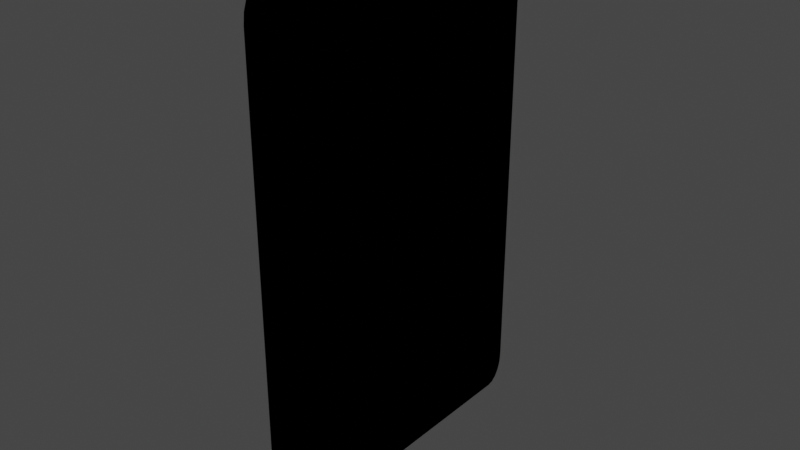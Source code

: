 # Source: Card.blend  (saved by Blender 3.6.11; exported with 4.5.12 LTS)
import bpy
from mathutils import Matrix  # noqa: F401  (used for matrix-valued properties, if any)

bpy.ops.wm.read_factory_settings(use_empty=True)
scene = bpy.context.scene
scene.name = 'Scene'

# ---- collections
col_collection = bpy.data.collections.new('Collection'); scene.collection.children.link(col_collection)

# ---- materials (node trees are filled in below, after node groups)
mat_material = bpy.data.materials.new('Material')
mat_material.alpha_threshold = 0.0
mat_material.use_transparent_shadow = False
mat_material.roughness = 0.5
mat_material.line_color = (0.0, 0.0, 0.0, 1.0)

# ---- material node trees
mat_material.use_nodes = True; mat_material.node_tree.nodes.clear()
_N = mat_material.node_tree.nodes; _L = mat_material.node_tree.links
n0 = _N.new('ShaderNodeOutputMaterial'); n0.name = 'Material Output'; n0.location = (300, 300)
n1 = _N.new('ShaderNodeBsdfPrincipled'); n1.name = 'Principled BSDF'; n1.location = (10, 300)
n1.distribution = 'GGX'
n1.subsurface_method = 'RANDOM_WALK_SKIN'
n1.inputs[3].default_value = 1.45
n1.inputs[27].default_value = (0.0, 0.0, 0.0, 1.0)
n1.inputs[28].default_value = 1.0
_L.new(n1.outputs[0], n0.inputs[0])
n0.is_active_output = True

# ---- world
world_world = bpy.data.worlds.new('World'); scene.world = world_world
world_world.use_nodes = True; world_world.node_tree.nodes.clear()
_N = world_world.node_tree.nodes; _L = world_world.node_tree.links
n0 = _N.new('ShaderNodeOutputWorld'); n0.name = 'World Output'; n0.location = (300, 300)
n1 = _N.new('ShaderNodeBackground'); n1.name = 'Background'; n1.location = (10, 300)
n1.inputs[0].default_value = (0.05088, 0.05088, 0.05088, 1.0)
_L.new(n1.outputs[0], n0.inputs[0])
n0.is_active_output = True
world_world.color = (0.05088, 0.05088, 0.05088)
world_world.use_sun_shadow = False
world_world.sun_shadow_jitter_overblur = 0.0

# ---- meshes
me_cube = bpy.data.meshes.new('Cube')
me_cube.from_pydata([(1.0, 1.0, 0.8826), (1.0, 0.8826, 1.0), (1.0, 0.9259, 0.9089), (1.0, 0.9943, 0.9189), (1.0, 0.9776, 0.9516), (1.0, 0.9516, 0.9776), (1.0, 0.9189, 0.9943), (1.0, 0.8826, -1.0), (1.0, 1.0, -0.8826), (1.0, 0.9189, -0.9943), (1.0, 0.9516, -0.9776), (1.0, 0.9776, -0.9516), (1.0, 0.9943, -0.9189), (1.0, -0.8826, 1.0), (1.0, -1.0, 0.8826), (1.0, -0.9259, 0.9089), (1.0, -0.9189, 0.9943), (1.0, -0.9516, 0.9776), (1.0, -0.9776, 0.9516), (1.0, -0.9943, 0.9189), (1.0, -1.0, -0.8826), (1.0, -0.8826, -1.0), (1.0, -0.9943, -0.9189), (1.0, -0.9776, -0.9516), (1.0, -0.9516, -0.9776), (1.0, -0.9189, -0.9943), (-1.0, 0.8826, 1.0), (-1.0, 1.0, 0.8826), (-1.0, 0.9259, 0.9089), (-1.0, 0.9189, 0.9943), (-1.0, 0.9516, 0.9776), (-1.0, 0.9776, 0.9516), (-1.0, 0.9943, 0.9189), (-1.0, 1.0, -0.8826), (-1.0, 0.8826, -1.0), (-1.0, 0.9943, -0.9189), (-1.0, 0.9776, -0.9516), (-1.0, 0.9516, -0.9776), (-1.0, 0.9189, -0.9943), (-1.0, -1.0, 0.8826), (-1.0, -0.8826, 1.0), (-1.0, -0.9259, 0.9089), (-1.0, -0.9943, 0.9189), (-1.0, -0.9776, 0.9516), (-1.0, -0.9516, 0.9776), (-1.0, -0.9189, 0.9943), (-1.0, -0.8826, -1.0), (-1.0, -1.0, -0.8826), (-1.0, -0.9189, -0.9943), (-1.0, -0.9516, -0.9776), (-1.0, -0.9776, -0.9516), (-1.0, -0.9943, -0.9189), (-1.0, -0.8414, -0.0197), (-1.0, -0.724, -0.1371), (-1.0, -0.8357, -0.05598), (-1.0, -0.819, -0.08871), (-1.0, -0.793, -0.1147), (-1.0, -0.7603, -0.1314), (-1.0, -0.724, 0.805), (-1.0, -0.8414, 0.6876), (-1.0, -0.9155, 0.8961), (-1.0, -0.7603, 0.7992), (-1.0, -0.793, 0.7825), (-1.0, -0.819, 0.7566), (-1.0, -0.8357, 0.7238), (-1.0, 0.724, -0.1371), (-1.0, 0.8414, -0.0197), (-1.0, 0.7603, -0.1314), (-1.0, 0.793, -0.1147), (-1.0, 0.819, -0.08871), (-1.0, 0.8357, -0.05598), (-1.0, 0.8414, 0.6876), (-1.0, 0.724, 0.805), (-1.0, 0.9155, 0.8961), (-1.0, 0.8357, 0.7238), (-1.0, 0.819, 0.7566), (-1.0, 0.793, 0.7825), (-1.0, 0.7603, 0.7992), (1.0, 0.8414, -0.0197), (1.0, 0.724, -0.1371), (1.0, 0.8357, -0.05598), (1.0, 0.819, -0.08871), (1.0, 0.793, -0.1147), (1.0, 0.7603, -0.1314), (1.0, 0.724, 0.805), (1.0, 0.8414, 0.6876), (1.0, 0.9155, 0.8961), (1.0, 0.7603, 0.7992), (1.0, 0.793, 0.7825), (1.0, 0.819, 0.7566), (1.0, 0.8357, 0.7238), (1.0, -0.724, -0.1371), (1.0, -0.8414, -0.0197), (1.0, -0.7603, -0.1314), (1.0, -0.793, -0.1147), (1.0, -0.819, -0.08871), (1.0, -0.8357, -0.05598), (1.0, -0.8414, 0.6876), (1.0, -0.724, 0.805), (1.0, -0.9155, 0.8961), (1.0, -0.8357, 0.7238), (1.0, -0.819, 0.7566), (1.0, -0.793, 0.7825), (1.0, -0.7603, 0.7992)], [], [(15, 14, 20, 22, 23, 24, 25, 21, 7, 9, 10, 11, 12, 8, 0, 2, 86, 85, 78, 80, 81, 82, 83, 79, 91, 93, 94, 95, 96, 92, 97, 99), (28, 27, 33, 35, 36, 37, 38, 34, 46, 48, 49, 50, 51, 47, 39, 41, 60, 59, 52, 54, 55, 56, 57, 53, 65, 67, 68, 69, 70, 66, 71, 73), (79, 65, 53, 91), (58, 60, 41, 40, 26, 28, 73, 72), (20, 14, 39, 47), (1, 26, 40, 13), (34, 7, 21, 46), (84, 86, 2, 1, 13, 15, 99, 98), (58, 72, 84, 98), (92, 52, 59, 97), (71, 66, 78, 85), (0, 3, 2), (3, 4, 2), (4, 5, 2), (5, 6, 2), (6, 1, 2), (13, 16, 15), (16, 17, 15), (17, 18, 15), (18, 19, 15), (19, 14, 15), (26, 29, 28), (29, 30, 28), (30, 31, 28), (31, 32, 28), (32, 27, 28), (39, 42, 41), (42, 43, 41), (43, 44, 41), (44, 45, 41), (45, 40, 41), (58, 61, 60), (61, 62, 60), (62, 63, 60), (63, 64, 60), (64, 59, 60), (71, 74, 73), (74, 75, 73), (75, 76, 73), (76, 77, 73), (77, 72, 73), (84, 87, 86), (87, 88, 86), (88, 89, 86), (89, 90, 86), (90, 85, 86), (97, 100, 99), (100, 101, 99), (101, 102, 99), (102, 103, 99), (103, 98, 99), (0, 27, 32, 3), (3, 32, 31, 4), (4, 31, 30, 5), (5, 30, 29, 6), (6, 29, 26, 1), (20, 47, 51, 22), (22, 51, 50, 23), (23, 50, 49, 24), (24, 49, 48, 25), (25, 48, 46, 21), (65, 79, 83, 67), (67, 83, 82, 68), (68, 82, 81, 69), (69, 81, 80, 70), (70, 80, 78, 66), (71, 85, 90, 74), (74, 90, 89, 75), (75, 89, 88, 76), (76, 88, 87, 77), (77, 87, 84, 72), (7, 34, 38, 9), (9, 38, 37, 10), (10, 37, 36, 11), (11, 36, 35, 12), (12, 35, 33, 8), (52, 92, 96, 54), (54, 96, 95, 55), (55, 95, 94, 56), (56, 94, 93, 57), (57, 93, 91, 53), (58, 98, 103, 61), (61, 103, 102, 62), (62, 102, 101, 63), (63, 101, 100, 64), (64, 100, 97, 59), (13, 40, 45, 16), (16, 45, 44, 17), (17, 44, 43, 18), (18, 43, 42, 19), (19, 42, 39, 14), (33, 27, 0, 8)])
_uv = me_cube.uv_layers.new(name='UVMap')
_uv.uv.foreach_set('vector', [0.00911, 0.007406, 0.01174, -5.132e-10, 0.1883, -8.229e-09, 0.1919, 0.0005746, 0.1952, 0.002242, 0.1978, 0.00484, 0.1994, 0.008113, 0.2, 0.01174, 0.2, 0.1883, 0.1994, 0.1919, 0.1978, 0.1952, 0.1952, 0.1978, 0.1919, 0.1994, 0.1883, 0.2, 0.01174, 0.2, 0.00911, 0.1926, 0.01039, 0.1916, 0.03124, 0.1841, 0.102, 0.1841, 0.1056, 0.1836, 0.1089, 0.1819, 0.1115, 0.1793, 0.1131, 0.176, 0.1137, 0.1724, 0.1137, 0.0276, 0.1131, 0.02397, 0.1115, 0.0207, 0.1089, 0.0181, 0.1056, 0.01643, 0.102, 0.01586, 0.03124, 0.01586, 0.01039, 0.008449, 0.00911, 0.2074, 0.01174, 0.2, 0.1883, 0.2, 0.1919, 0.2006, 0.1952, 0.2022, 0.1978, 0.2048, 0.1994, 0.2081, 0.2, 0.2117, 0.2, 0.3883, 0.1994, 0.3919, 0.1978, 0.3952, 0.1952, 0.3978, 0.1919, 0.3994, 0.1883, 0.4, 0.01174, 0.4, 0.00911, 0.3926, 0.01039, 0.3916, 0.03124, 0.3841, 0.102, 0.3841, 0.1056, 0.3836, 0.1089, 0.3819, 0.1115, 0.3793, 0.1131, 0.376, 0.1137, 0.3724, 0.1137, 0.2276, 0.1131, 0.224, 0.1115, 0.2207, 0.1089, 0.2181, 0.1056, 0.2164, 0.102, 0.2159, 0.03124, 0.2159, 0.01039, 0.2084, 0.5244, 0.8, 0.5244, 1.0, 0.3796, 1.0, 0.3796, 0.8, 0.0195, 0.3724, 0.01039, 0.3916, 0.00911, 0.3926, 5.05e-09, 0.3883, -2.665e-09, 0.2117, 0.00911, 0.2074, 0.01039, 0.2084, 0.0195, 0.2276, 0.5722, 0.8, 0.3957, 0.8, 0.3957, 0.6, 0.5722, 0.6, 0.6, 0.1998, 0.8, 0.1998, 0.8, 0.3763, 0.6, 0.3763, 0.4, 0.009499, 0.6, 0.009499, 0.6, 0.186, 0.4, 0.186, 0.0195, 0.1724, 0.01039, 0.1916, 0.00911, 0.1926, 2.269e-09, 0.1883, -5.447e-09, 0.01174, 0.00911, 0.007406, 0.01039, 0.008449, 0.0195, 0.0276, 0.5434, 0.8, 0.6882, 0.8, 0.6882, 1.0, 0.5434, 1.0, 0.7754, 0.8, 0.7754, 1.0, 0.7046, 1.0, 0.7046, 0.8, 0.8, 0.07763, 0.8, 0.006901, 1.0, 0.006901, 1.0, 0.07763, 0.01174, 0.2, 0.008113, 0.1994, 0.00911, 0.1926, 0.008113, 0.1994, 0.00484, 0.1978, 0.00911, 0.1926, 0.00484, 0.1978, 0.002242, 0.1952, 0.00911, 0.1926, 0.002242, 0.1952, 0.0005746, 0.1919, 0.00911, 0.1926, 0.0005746, 0.1919, 2.269e-09, 0.1883, 0.00911, 0.1926, -5.447e-09, 0.01174, 0.0005746, 0.008113, 0.00911, 0.007406, 0.0005746, 0.008113, 0.002242, 0.00484, 0.00911, 0.007406, 0.002242, 0.00484, 0.00484, 0.002242, 0.00911, 0.007406, 0.00484, 0.002242, 0.008113, 0.0005746, 0.00911, 0.007406, 0.008113, 0.0005746, 0.01174, -5.132e-10, 0.00911, 0.007406, -2.665e-09, 0.2117, 0.0005746, 0.2081, 0.00911, 0.2074, 0.0005746, 0.2081, 0.002242, 0.2048, 0.00911, 0.2074, 0.002242, 0.2048, 0.00484, 0.2022, 0.00911, 0.2074, 0.00484, 0.2022, 0.008113, 0.2006, 0.00911, 0.2074, 0.008113, 0.2006, 0.01174, 0.2, 0.00911, 0.2074, 0.01174, 0.4, 0.008113, 0.3994, 0.00911, 0.3926, 0.008113, 0.3994, 0.00484, 0.3978, 0.00911, 0.3926, 0.00484, 0.3978, 0.002242, 0.3952, 0.00911, 0.3926, 0.002242, 0.3952, 0.0005746, 0.3919, 0.00911, 0.3926, 0.0005746, 0.3919, 5.05e-09, 0.3883, 0.00911, 0.3926, 0.0195, 0.3724, 0.02008, 0.376, 0.01039, 0.3916, 0.02008, 0.376, 0.02175, 0.3793, 0.01039, 0.3916, 0.02175, 0.3793, 0.02434, 0.3819, 0.01039, 0.3916, 0.02434, 0.3819, 0.02762, 0.3836, 0.01039, 0.3916, 0.02762, 0.3836, 0.03124, 0.3841, 0.01039, 0.3916, 0.03124, 0.2159, 0.02762, 0.2164, 0.01039, 0.2084, 0.02762, 0.2164, 0.02434, 0.2181, 0.01039, 0.2084, 0.02434, 0.2181, 0.02175, 0.2207, 0.01039, 0.2084, 0.02175, 0.2207, 0.02008, 0.224, 0.01039, 0.2084, 0.02008, 0.224, 0.0195, 0.2276, 0.01039, 0.2084, 0.0195, 0.1724, 0.02008, 0.176, 0.01039, 0.1916, 0.02008, 0.176, 0.02175, 0.1793, 0.01039, 0.1916, 0.02175, 0.1793, 0.02434, 0.1819, 0.01039, 0.1916, 0.02434, 0.1819, 0.02762, 0.1836, 0.01039, 0.1916, 0.02762, 0.1836, 0.03124, 0.1841, 0.01039, 0.1916, 0.03124, 0.01586, 0.02762, 0.01643, 0.01039, 0.008449, 0.02762, 0.01643, 0.02434, 0.0181, 0.01039, 0.008449, 0.02434, 0.0181, 0.02175, 0.0207, 0.01039, 0.008449, 0.02175, 0.0207, 0.02008, 0.02397, 0.01039, 0.008449, 0.02008, 0.02397, 0.0195, 0.0276, 0.01039, 0.008449, 0.6, 0.1834, 0.8, 0.1834, 0.8, 0.187, 0.6, 0.187, 0.6, 0.187, 0.8, 0.187, 0.8, 0.1903, 0.6, 0.1903, 0.6, 0.1903, 0.8, 0.1903, 0.8, 0.1929, 0.6, 0.1929, 0.6, 0.1929, 0.8, 0.1929, 0.8, 0.1962, 0.6, 0.1962, 0.6, 0.1962, 0.8, 0.1962, 0.8, 0.1998, 0.6, 0.1998, 0.5722, 0.8, 0.5722, 0.6, 0.5758, 0.6, 0.5758, 0.8, 0.5758, 0.8, 0.5758, 0.6, 0.5791, 0.6, 0.5791, 0.8, 0.6, 0.1955, 0.4, 0.1955, 0.4, 0.1929, 0.6, 0.1929, 0.6, 0.1929, 0.4, 0.1929, 0.4, 0.1896, 0.6, 0.1896, 0.6, 0.1896, 0.4, 0.1896, 0.4, 0.186, 0.6, 0.186, 0.5244, 1.0, 0.5244, 0.8, 0.5281, 0.8, 0.5281, 1.0, 0.5281, 1.0, 0.5281, 0.8, 0.5313, 0.8, 0.5313, 1.0, 0.5313, 1.0, 0.5313, 0.8, 0.5339, 0.8, 0.5339, 1.0, 0.8, 1.425e-08, 1.0, -3.231e-09, 1.0, 0.003273, 0.8, 0.003273, 0.8, 0.003273, 1.0, 0.003273, 1.0, 0.006901, 0.8, 0.006901, 0.8, 0.07763, 1.0, 0.07763, 1.0, 0.08125, 0.8, 0.08125, 0.8, 0.08125, 1.0, 0.08125, 1.0, 0.08453, 0.8, 0.08453, 0.6977, 0.8, 0.6977, 1.0, 0.6951, 1.0, 0.6951, 0.8, 0.6951, 0.8, 0.6951, 1.0, 0.6919, 1.0, 0.6919, 0.8, 0.6919, 0.8, 0.6919, 1.0, 0.6882, 1.0, 0.6882, 0.8, 0.6, 0.009499, 0.4, 0.009499, 0.4, 0.005871, 0.6, 0.005871, 0.6, 0.005871, 0.4, 0.005871, 0.4, 0.002598, 0.6, 0.002598, 0.6, 0.002598, 0.4, 0.002598, 0.4, 1.868e-08, 0.6, 1.191e-09, 0.6, 1.311e-08, 0.8, -4.373e-09, 0.8, 0.003273, 0.6, 0.003273, 0.6, 0.003273, 0.8, 0.003273, 0.8, 0.006901, 0.6, 0.006901, 0.7754, 1.0, 0.7754, 0.8, 0.779, 0.8, 0.779, 1.0, 0.779, 1.0, 0.779, 0.8, 0.7823, 0.8, 0.7823, 1.0, 0.3701, 1.0, 0.3701, 0.8, 0.3727, 0.8, 0.3727, 1.0, 0.3727, 1.0, 0.3727, 0.8, 0.376, 0.8, 0.376, 1.0, 0.376, 1.0, 0.376, 0.8, 0.3796, 0.8, 0.3796, 1.0, 0.5434, 0.8, 0.5434, 1.0, 0.5398, 1.0, 0.5398, 0.8, 0.5398, 0.8, 0.5398, 1.0, 0.5365, 1.0, 0.5365, 0.8, 0.5365, 0.8, 0.5365, 1.0, 0.5339, 1.0, 0.5339, 0.8, 0.6977, 1.0, 0.6977, 0.8, 0.701, 0.8, 0.701, 1.0, 0.701, 1.0, 0.701, 0.8, 0.7046, 0.8, 0.7046, 1.0, 0.6, 0.3763, 0.8, 0.3763, 0.8, 0.38, 0.6, 0.38, 0.6, 0.38, 0.8, 0.38, 0.8, 0.3832, 0.6, 0.3832, 0.3862, 0.8, 0.3862, 0.6, 0.3888, 0.6, 0.3888, 0.8, 0.3888, 0.8, 0.3888, 0.6, 0.392, 0.6, 0.392, 0.8, 0.392, 0.8, 0.392, 0.6, 0.3957, 0.6, 0.3957, 0.8, 0.8, 0.006901, 0.8, 0.1834, 0.6, 0.1834, 0.6, 0.006901])
me_cube.materials.append(mat_material)
me_cube.use_mirror_vertex_groups = False
me_cube.update()
me_cube_003 = bpy.data.meshes.new('Cube.003')
me_cube_003.from_pydata([(-1.0, -0.8745, -1.0), (-1.0, -1.0, -0.8745), (-1.0, -0.9133, -0.9939), (-1.0, -0.9483, -0.976), (-1.0, -0.976, -0.9483), (-1.0, -0.9939, -0.9133), (-1.0, -1.0, 0.8745), (-1.0, -0.8745, 1.0), (-1.0, -0.9939, 0.9133), (-1.0, -0.976, 0.9483), (-1.0, -0.9483, 0.976), (-1.0, -0.9133, 0.9939), (-1.0, 1.0, -0.8745), (-1.0, 0.8745, -1.0), (-1.0, 0.9939, -0.9133), (-1.0, 0.976, -0.9483), (-1.0, 0.9483, -0.976), (-1.0, 0.9133, -0.9939), (-1.0, 0.8745, 1.0), (-1.0, 1.0, 0.8745), (-1.0, 0.9133, 0.9939), (-1.0, 0.9483, 0.976), (-1.0, 0.976, 0.9483), (-1.0, 0.9939, 0.9133), (1.0, -1.0, -0.8745), (1.0, -0.8745, -1.0), (1.0, -0.9939, -0.9133), (1.0, -0.976, -0.9483), (1.0, -0.9483, -0.976), (1.0, -0.9133, -0.9939), (1.0, -0.8745, 1.0), (1.0, -1.0, 0.8745), (1.0, -0.9133, 0.9939), (1.0, -0.9483, 0.976), (1.0, -0.976, 0.9483), (1.0, -0.9939, 0.9133), (1.0, 0.8745, -1.0), (1.0, 1.0, -0.8745), (1.0, 0.9133, -0.9939), (1.0, 0.9483, -0.976), (1.0, 0.976, -0.9483), (1.0, 0.9939, -0.9133), (1.0, 1.0, 0.8745), (1.0, 0.8745, 1.0), (1.0, 0.9939, 0.9133), (1.0, 0.976, 0.9483), (1.0, 0.9483, 0.976), (1.0, 0.9133, 0.9939)], [], [(24, 31, 6, 1), (36, 38, 39, 40, 41, 37, 42, 44, 45, 46, 47, 43, 30, 32, 33, 34, 35, 31, 24, 26, 27, 28, 29, 25), (43, 18, 7, 30), (0, 2, 3, 4, 5, 1, 6, 8, 9, 10, 11, 7, 18, 20, 21, 22, 23, 19, 12, 14, 15, 16, 17, 13), (12, 19, 42, 37), (36, 13, 17, 38), (38, 17, 16, 39), (39, 16, 15, 40), (40, 15, 14, 41), (41, 14, 12, 37), (18, 43, 47, 20), (20, 47, 46, 21), (21, 46, 45, 22), (22, 45, 44, 23), (23, 44, 42, 19), (0, 25, 29, 2), (2, 29, 28, 3), (3, 28, 27, 4), (4, 27, 26, 5), (5, 26, 24, 1), (30, 7, 11, 32), (32, 11, 10, 33), (33, 10, 9, 34), (34, 9, 8, 35), (35, 8, 6, 31), (13, 36, 25, 0)])
_uv = me_cube_003.uv_layers.new(name='UVMap')
_uv.uv.foreach_set('vector', [0.8, 0.3906, 0.8, 0.5655, 0.6, 0.5655, 0.6, 0.3906, 0.3874, -1.003e-08, 0.3913, 0.0006144, 0.3948, 0.002398, 0.3976, 0.005175, 0.3994, 0.008675, 0.4, 0.01255, 0.4, 0.1874, 0.3994, 0.1913, 0.3976, 0.1948, 0.3948, 0.1976, 0.3913, 0.1994, 0.3874, 0.2, 0.2126, 0.2, 0.2087, 0.1994, 0.2052, 0.1976, 0.2024, 0.1948, 0.2006, 0.1913, 0.2, 0.1874, 0.2, 0.01255, 0.2006, 0.008675, 0.2024, 0.005175, 0.2052, 0.002398, 0.2087, 0.0006145, 0.2126, 5.26e-09, 0.4, 0.2057, 0.6, 0.2057, 0.6, 0.3806, 0.4, 0.3806, 0.3874, 0.2, 0.3913, 0.2006, 0.3948, 0.2024, 0.3976, 0.2052, 0.3994, 0.2087, 0.4, 0.2126, 0.4, 0.3874, 0.3994, 0.3913, 0.3976, 0.3948, 0.3948, 0.3976, 0.3913, 0.3994, 0.3874, 0.4, 0.2126, 0.4, 0.2087, 0.3994, 0.2052, 0.3976, 0.2024, 0.3948, 0.2006, 0.3913, 0.2, 0.3874, 0.2, 0.2126, 0.2006, 0.2087, 0.2024, 0.2052, 0.2052, 0.2024, 0.2087, 0.2006, 0.2126, 0.2, 0.8, 0.5803, 0.8, 0.7552, 0.6, 0.7552, 0.6, 0.5803, 0.6, 0.4009, 0.4, 0.4009, 0.4, 0.397, 0.6, 0.397, 0.6, 0.397, 0.4, 0.397, 0.4, 0.3935, 0.6, 0.3935, 0.6, 0.3935, 0.4, 0.3935, 0.4, 0.3907, 0.6, 0.3907, 0.6, 0.5729, 0.8, 0.5729, 0.8, 0.5764, 0.6, 0.5764, 0.6, 0.5764, 0.8, 0.5764, 0.8, 0.5803, 0.6, 0.5803, 0.6, 0.2057, 0.4, 0.2057, 0.4, 0.2018, 0.6, 0.2018, 0.6, 0.2018, 0.4, 0.2018, 0.4, 0.1983, 0.6, 0.1983, 0.6, 0.1983, 0.4, 0.1983, 0.4, 0.1955, 0.6, 0.1955, 0.8, 0.7625, 0.6, 0.7625, 0.6, 0.759, 0.8, 0.759, 0.8, 0.759, 0.6, 0.759, 0.6, 0.7552, 0.8, 0.7552, 0.4, 0.5758, 0.6, 0.5758, 0.6, 0.5796, 0.4, 0.5796, 0.4, 0.5796, 0.6, 0.5796, 0.6, 0.5831, 0.4, 0.5831, 0.4, 0.5831, 0.6, 0.5831, 0.6, 0.5859, 0.4, 0.5859, 0.6, 0.3832, 0.8, 0.3832, 0.8, 0.3867, 0.6, 0.3867, 0.6, 0.3867, 0.8, 0.3867, 0.8, 0.3906, 0.6, 0.3906, 0.4, 0.3806, 0.6, 0.3806, 0.6, 0.3844, 0.4, 0.3844, 0.4, 0.3844, 0.6, 0.3844, 0.6, 0.3879, 0.4, 0.3879, 0.4, 0.3879, 0.6, 0.3879, 0.6, 0.3907, 0.4, 0.3907, 0.8, 0.5729, 0.6, 0.5729, 0.6, 0.5694, 0.8, 0.5694, 0.8, 0.5694, 0.6, 0.5694, 0.6, 0.5655, 0.8, 0.5655, 0.4, 0.4009, 0.6, 0.4009, 0.6, 0.5758, 0.4, 0.5758])
me_cube_003.update()
me_cube_004 = bpy.data.meshes.new('Cube.004')
me_cube_004.from_pydata([(-1.0, -0.8189, -1.0), (-1.0, -1.0, -0.8189), (-1.0, -0.8749, -0.9911), (-1.0, -0.9253, -0.9654), (-1.0, -0.9654, -0.9253), (-1.0, -0.9911, -0.8749), (-1.0, -1.0, 0.8189), (-1.0, -0.8189, 1.0), (-1.0, -0.9911, 0.8749), (-1.0, -0.9654, 0.9253), (-1.0, -0.9253, 0.9654), (-1.0, -0.8749, 0.9911), (-1.0, 1.0, -0.8189), (-1.0, 0.8189, -1.0), (-1.0, 0.9911, -0.8749), (-1.0, 0.9654, -0.9253), (-1.0, 0.9253, -0.9654), (-1.0, 0.8749, -0.9911), (-1.0, 0.8189, 1.0), (-1.0, 1.0, 0.8189), (-1.0, 0.8749, 0.9911), (-1.0, 0.9253, 0.9654), (-1.0, 0.9654, 0.9253), (-1.0, 0.9911, 0.8749), (1.0, -1.0, -0.8189), (1.0, -0.8189, -1.0), (1.0, -0.9911, -0.8749), (1.0, -0.9654, -0.9253), (1.0, -0.9253, -0.9654), (1.0, -0.8749, -0.9911), (1.0, -0.8189, 1.0), (1.0, -1.0, 0.8189), (1.0, -0.8749, 0.9911), (1.0, -0.9253, 0.9654), (1.0, -0.9654, 0.9253), (1.0, -0.9911, 0.8749), (1.0, 0.8189, -1.0), (1.0, 1.0, -0.8189), (1.0, 0.8749, -0.9911), (1.0, 0.9253, -0.9654), (1.0, 0.9654, -0.9253), (1.0, 0.9911, -0.8749), (1.0, 1.0, 0.8189), (1.0, 0.8189, 1.0), (1.0, 0.9911, 0.8749), (1.0, 0.9654, 0.9253), (1.0, 0.9253, 0.9654), (1.0, 0.8749, 0.9911)], [], [(24, 31, 6, 1), (36, 38, 39, 40, 41, 37, 42, 44, 45, 46, 47, 43, 30, 32, 33, 34, 35, 31, 24, 26, 27, 28, 29, 25), (43, 18, 7, 30), (0, 2, 3, 4, 5, 1, 6, 8, 9, 10, 11, 7, 18, 20, 21, 22, 23, 19, 12, 14, 15, 16, 17, 13), (12, 19, 42, 37), (36, 13, 17, 38), (38, 17, 16, 39), (39, 16, 15, 40), (40, 15, 14, 41), (41, 14, 12, 37), (18, 43, 47, 20), (20, 47, 46, 21), (21, 46, 45, 22), (22, 45, 44, 23), (23, 44, 42, 19), (0, 25, 29, 2), (2, 29, 28, 3), (3, 28, 27, 4), (4, 27, 26, 5), (5, 26, 24, 1), (30, 7, 11, 32), (32, 11, 10, 33), (33, 10, 9, 34), (34, 9, 8, 35), (35, 8, 6, 31), (13, 36, 25, 0)])
_uv = me_cube_004.uv_layers.new(name='UVMap')
_uv.uv.foreach_set('vector', [0.1744, 1.0, 0.01065, 1.0, 0.01065, 0.8, 0.1744, 0.8, 0.2, 0.5819, 0.1991, 0.5875, 0.1965, 0.5925, 0.1925, 0.5965, 0.1875, 0.5991, 0.1819, 0.6, 0.01811, 0.6, 0.01251, 0.5991, 0.007466, 0.5965, 0.003459, 0.5925, 0.0008865, 0.5875, 1.593e-09, 0.5819, -5.566e-09, 0.4181, 0.0008864, 0.4125, 0.003459, 0.4075, 0.007466, 0.4035, 0.01251, 0.4009, 0.01811, 0.4, 0.1819, 0.4, 0.1875, 0.4009, 0.1925, 0.4035, 0.1965, 0.4075, 0.1991, 0.4125, 0.2, 0.4181, 0.1784, 0.6, 0.1784, 0.8, 0.01465, 0.8, 0.01465, 0.6, 0.4, 0.5819, 0.3991, 0.5875, 0.3965, 0.5925, 0.3925, 0.5965, 0.3875, 0.5991, 0.3819, 0.6, 0.2181, 0.6, 0.2125, 0.5991, 0.2075, 0.5965, 0.2035, 0.5925, 0.2009, 0.5875, 0.2, 0.5819, 0.2, 0.4181, 0.2009, 0.4125, 0.2035, 0.4075, 0.2075, 0.4035, 0.2125, 0.4009, 0.2181, 0.4, 0.3819, 0.4, 0.3875, 0.4009, 0.3925, 0.4035, 0.3965, 0.4075, 0.3991, 0.4125, 0.4, 0.4181, 0.3595, 1.0, 0.1957, 1.0, 0.1957, 0.8, 0.3595, 0.8, 0.3715, 0.8, 0.3715, 0.6, 0.3771, 0.6, 0.3771, 0.8, 0.3771, 0.8, 0.3771, 0.6, 0.3822, 0.6, 0.3822, 0.8, 0.3822, 0.8, 0.3822, 0.6, 0.3862, 0.6, 0.3862, 0.8, 0.3701, 0.8, 0.3701, 1.0, 0.3651, 1.0, 0.3651, 0.8, 0.3651, 0.8, 0.3651, 1.0, 0.3595, 1.0, 0.3595, 0.8, 0.1784, 0.8, 0.1784, 0.6, 0.184, 0.6, 0.184, 0.8, 0.184, 0.8, 0.184, 0.6, 0.1891, 0.6, 0.1891, 0.8, 0.1891, 0.8, 0.1891, 0.6, 0.1931, 0.6, 0.1931, 0.8, 0.1851, 1.0, 0.1851, 0.8, 0.1901, 0.8, 0.1901, 1.0, 0.1901, 1.0, 0.1901, 0.8, 0.1957, 0.8, 0.1957, 1.0, 0.2077, 0.6, 0.2077, 0.8, 0.2021, 0.8, 0.2021, 0.6, 0.2021, 0.6, 0.2021, 0.8, 0.1971, 0.8, 0.1971, 0.6, 0.1971, 0.6, 0.1971, 0.8, 0.1931, 0.8, 0.1931, 0.6, 0.1851, 0.8, 0.1851, 1.0, 0.18, 1.0, 0.18, 0.8, 0.18, 0.8, 0.18, 1.0, 0.1744, 1.0, 0.1744, 0.8, 0.01465, 0.6, 0.01465, 0.8, 0.009056, 0.8, 0.009056, 0.6, 0.009056, 0.6, 0.009056, 0.8, 0.004007, 0.8, 0.004007, 0.6, 0.004007, 0.6, 0.004007, 0.8, 1.113e-08, 0.8, 2.385e-09, 0.6, 7.949e-09, 1.0, -7.937e-10, 0.8, 0.005049, 0.8, 0.005049, 1.0, 0.005049, 1.0, 0.005049, 0.8, 0.01065, 0.8, 0.01065, 1.0, 0.3715, 0.6, 0.3715, 0.8, 0.2077, 0.8, 0.2077, 0.6])
me_cube_004.update()

# ---- objects
ob_cardfront = bpy.data.objects.new('CardFront', me_cube)
ob_cardback = bpy.data.objects.new('CardBack', me_cube_003)
ob_cardviewport = bpy.data.objects.new('CardViewport', me_cube_004)

# ---- transforms, parenting, visibility, modifiers, constraints
ob_cardfront.location = (0.0, 0.0, 0.0)
ob_cardfront.scale = (0.0, 1.0, 1.5)
ob_cardfront.lock_rotations_4d = False
ob_cardfront.empty_display_type = 'ARROWS'
ob_cardfront.lineart.crease_threshold = 0.0
ob_cardback.location = (-0.01, 0.0, 0.0)
ob_cardback.scale = (0.0, 1.0, 1.5)
ob_cardviewport.location = (0.0, 0.0, 0.5079)
ob_cardviewport.scale = (0.0, 0.8354, 0.7024)

# ---- collection membership
col_collection.objects.link(ob_cardfront)
col_collection.objects.link(ob_cardback)
col_collection.objects.link(ob_cardviewport)

# ---- scene / render settings (as saved in the file)
scene.frame_start = 1; scene.frame_end = 250; scene.frame_set(1)
scene.render.engine = 'BLENDER_EEVEE_NEXT'
scene.cycles.sampling_pattern = 'TABULATED_SOBOL'
scene.view_settings.view_transform = 'Filmic'
bpy.context.view_layer.update()

# ---- added for rendering (the .blend has no active camera and no usable light): camera, sun
cam_auto = bpy.data.cameras.new('AutoCamera')
cam_auto.lens = 50.0
cam_auto.sensor_width = 36.0
cam_auto.clip_end = 1000.0
ob_auto_camera = bpy.data.objects.new('AutoCamera', cam_auto)
scene.collection.objects.link(ob_auto_camera)
ob_auto_camera.location = (3.33096, -4.00315, 2.66877)
ob_auto_camera.rotation_euler = (1.09748, -7.21219e-08, 0.694738)
scene.camera = ob_auto_camera
light_auto_sun = bpy.data.lights.new('AutoSun', 'SUN')
light_auto_sun.energy = 3.0
light_auto_sun.angle = 0.0523599
ob_auto_sun = bpy.data.objects.new('AutoSun', light_auto_sun)
scene.collection.objects.link(ob_auto_sun)
ob_auto_sun.rotation_euler = (0.872665, 0.174533, 0.523599)
bpy.context.view_layer.update()
